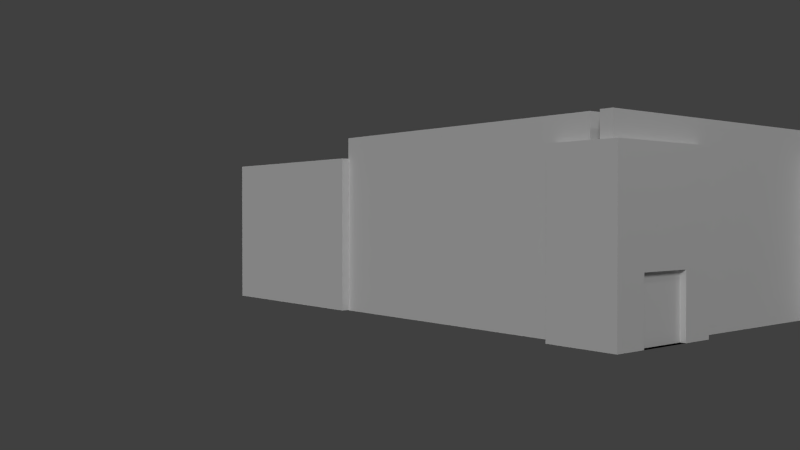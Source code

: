 # Source: youthhouse1a.blend  (saved by Blender 2.69.0; exported with 4.5.12 LTS)
import bpy
from mathutils import Matrix  # noqa: F401  (used for matrix-valued properties, if any)

bpy.ops.wm.read_factory_settings(use_empty=True)
scene = bpy.context.scene
scene.name = 'Scene'

# ---- collections
col_collection_1 = bpy.data.collections.new('Collection 1'); scene.collection.children.link(col_collection_1)

# ---- materials (node trees are filled in below, after node groups)
mat_material_001 = bpy.data.materials.new('Material.001')
mat_material_001.alpha_threshold = 0.0
mat_material_001.use_transparent_shadow = False
mat_material_001.roughness = 0.5
mat_material_001.specular_intensity = 0.0
mat_material_001.line_color = (0.0, 0.0, 0.0, 1.0)
mat_door1 = bpy.data.materials.new('door1')
mat_door1.alpha_threshold = 0.0
mat_door1.use_transparent_shadow = False
mat_door1.roughness = 0.5
mat_door1.specular_intensity = 0.08247
mat_door1.line_color = (0.0, 0.0, 0.0, 1.0)
mat_material_002 = bpy.data.materials.new('Material.002')
mat_material_002.alpha_threshold = 0.0
mat_material_002.use_transparent_shadow = False
mat_material_002.roughness = 0.5
mat_material_002.specular_intensity = 0.08247
mat_material_002.line_color = (0.0, 0.0, 0.0, 1.0)
mat_material = bpy.data.materials.new('Material')
mat_material.alpha_threshold = 0.0
mat_material.use_transparent_shadow = False
mat_material.roughness = 0.5
mat_material.specular_intensity = 0.0
mat_material.line_color = (0.0, 0.0, 0.0, 1.0)

# ---- material node trees

# ---- world
world_world = bpy.data.worlds.new('World'); scene.world = world_world
world_world.color = (0.05088, 0.05088, 0.05088)
world_world.use_sun_shadow = False
world_world.sun_shadow_jitter_overblur = 0.0
world_world.cycles.sampling_method = 'MANUAL'
world_world.cycles.sample_map_resolution = 256

# ---- cameras
cam_camera = bpy.data.cameras.new('Camera')
cam_camera.clip_end = 100.0
cam_camera.lens = 35.0
cam_camera.sensor_width = 32.0
cam_camera.sensor_height = 18.0
cam_camera.ortho_scale = 7.314
cam_camera.dof.focus_distance = 0.0
cam_camera.dof.aperture_fstop = 128.0

# ---- lights
light_lamp_001 = bpy.data.lights.new('Lamp.001', 'POINT')
light_lamp_001.transmission_factor = 0.0
light_lamp_001.cutoff_distance = 30.0
light_lamp_001.energy = 100.0
light_lamp_001.shadow_buffer_clip_start = 1.001
light_lamp_001.shadow_soft_size = 0.1
light_lamp_001.shadow_maximum_resolution = 0.006
light_lamp_001.use_absolute_resolution = True
light_lamp_001.cycles.use_multiple_importance_sampling = False
light_lamp = bpy.data.lights.new('Lamp', 'SUN')
light_lamp.transmission_factor = 0.0
light_lamp.cutoff_distance = 30.0
light_lamp.angle = 0.1993
light_lamp.energy = 1.0
light_lamp.shadow_buffer_clip_start = 1.001
light_lamp.shadow_soft_size = 0.1
light_lamp.shadow_cascade_max_distance = 1000.0
light_lamp.cycles.use_multiple_importance_sampling = False

# ---- meshes
me_ascascv_001 = bpy.data.meshes.new('ascascv.001')
me_ascascv_001.from_pydata([(1.0, 1.0, -1.0), (1.0, -1.0, -1.0), (-1.0, -1.0, -1.0), (-1.0, 1.0, -1.0), (1.0, 1.0, 1.0), (1.0, -1.0, 1.0), (-1.0, -1.0, 1.0), (-1.0, 1.0, 1.0)], [], [(0, 1, 2, 3), (4, 7, 6, 5), (0, 4, 5, 1), (1, 5, 6, 2), (2, 6, 7, 3), (4, 0, 3, 7)])
_uv = me_ascascv_001.uv_layers.new(name='UVMap')
_uv.uv.foreach_set('vector', [1.0, 0.0, 1.0, 0.0, 1.694e-07, 0.0, 3.389e-07, 0.0, 1.0, 1.0, 1.694e-07, 1.0, 0.0, 1.0, 1.0, 1.0, 1.0, 0.0, 1.0, 1.0, 1.0, 1.0, 1.0, 0.0, 1.0, 0.0, 1.0, 1.0, 0.0, 1.0, 1.694e-07, 0.0, 1.694e-07, 0.0, 0.0, 1.0, 1.694e-07, 1.0, 3.389e-07, 0.0, 1.0, 1.0, 1.0, 0.0, 3.389e-07, 0.0, 1.694e-07, 1.0])
me_ascascv_001.materials.append(mat_material_001)
me_ascascv_001.use_remesh_preserve_volume = False
me_ascascv_001.use_remesh_preserve_attributes = False
me_ascascv_001.use_mirror_vertex_groups = False
me_ascascv_001.update()
me_cube_001a_001 = bpy.data.meshes.new('Cube.001a.001')
me_cube_001a_001.from_pydata([(0.839, -0.3362, -1.0), (0.839, 0.7866, -1.0), (0.839, 0.7866, -0.26), (0.839, -0.3362, -0.26)], [], [(2, 3, 0, 1)])
_uv = me_cube_001a_001.uv_layers.new(name='UVMap')
_uv.uv.foreach_set('vector', [0.9999, 1.005, 8.525e-05, 1.005, 8.519e-05, 8.519e-05, 0.9999, 8.519e-05])
_ca = me_cube_001a_001.color_attributes.new('Col', 'BYTE_COLOR', 'CORNER')
_ca.data.foreach_set('color', [1.0, 1.0, 1.0, 1.0, 1.0, 1.0, 1.0, 1.0, 1.0, 1.0, 1.0, 1.0, 1.0, 1.0, 1.0, 1.0])
me_cube_001a_001.materials.append(mat_door1)
me_cube_001a_001.use_remesh_preserve_volume = False
me_cube_001a_001.use_remesh_preserve_attributes = False
me_cube_001a_001.use_mirror_vertex_groups = False
me_cube_001a_001.update()
me_cube_001a = bpy.data.meshes.new('Cube.001a')
me_cube_001a.from_pydata([(-1.0, -1.0, -1.0), (-1.0, 1.45, -1.0), (1.0, 1.45, -1.0), (1.0, -1.0, -1.0), (-1.0, -1.0, 1.0), (-1.0, 1.45, 1.0), (1.0, 1.45, 1.0), (1.0, -1.0, 1.0), (-1.0, -0.3362, 1.0), (-1.0, 0.7866, 1.0), (-1.0, 0.7866, -1.0), (-1.0, -0.3362, -1.0), (1.0, 0.7866, 1.0), (1.0, -0.3362, 1.0), (1.0, -0.3362, -1.0), (1.0, 0.7866, -1.0), (-1.0, -1.0, -0.26), (-1.0, 1.45, -0.26), (1.0, 1.45, -0.26), (1.0, -1.0, -0.26), (-1.0, -0.3362, -0.26), (-1.0, 0.7866, -0.26), (1.0, 0.7866, -0.26), (1.0, -0.3362, -0.26), (0.839, -0.3362, -1.0), (0.839, 0.7866, -1.0), (0.839, 0.7866, -0.26), (0.839, -0.3362, -0.26)], [], [(21, 17, 1, 10), (17, 18, 2, 1), (23, 19, 3, 14), (19, 16, 0, 3), (10, 1, 2, 15), (12, 6, 5, 9), (16, 20, 11, 0), (20, 21, 10, 11), (18, 22, 15, 2), (22, 23, 27, 26), (0, 11, 14, 3), (11, 10, 15, 14), (7, 13, 8, 4), (13, 12, 9, 8), (9, 5, 17, 21), (5, 6, 18, 17), (13, 7, 19, 23), (7, 4, 16, 19), (4, 8, 20, 16), (8, 9, 21, 20), (6, 12, 22, 18), (12, 13, 23, 22), (23, 14, 24, 27), (15, 22, 26, 25), (14, 15, 25, 24)])
_uv = me_cube_001a.uv_layers.new(name='UVMap')
_uv.uv.foreach_set('vector', [0.1655, 0.3203, 0.4427, 0.3203, 0.4427, -0.02013, 0.1655, -0.02013, 1.05, 0.3203, 1.247, 0.3203, 1.247, -0.02013, 1.05, -0.02013, 0.5318, 0.3203, 0.2546, 0.3203, 0.2546, -0.02013, 0.5318, -0.02013, 1.05, 0.3203, -0.02607, 0.3203, -0.02607, -0.02013, 1.05, -0.02013, 1.05, 0.1131, 1.05, 0.4184, 1.247, 0.4184, 1.247, 0.1131, 1.05, 0.1131, 1.05, 0.4184, -0.02607, 0.4184, -0.02607, 0.1131, 0.2546, 0.3203, 0.5318, 0.3203, 0.5318, -0.02013, 0.2546, -0.02013, 0.5318, 0.3203, 1.242, 0.3203, 1.242, -0.02013, 0.5318, -0.02013, 0.4427, 0.3203, 0.1655, 0.3203, 0.1655, -0.02013, 0.4427, -0.02013, 0.0, 0.0, 0.0, 0.0, 0.0, 0.0, 0.0, 0.0, 1.05, 0.2112, 1.05, 0.5166, 1.247, 0.5166, 1.247, 0.2112, 1.05, 0.5166, 1.05, 1.143, 1.247, 1.143, 1.247, 0.5166, 1.05, 0.2112, 1.05, 0.5166, -0.02607, 0.5166, -0.02607, 0.2112, 1.05, 0.5166, 1.05, 1.143, -0.02607, 1.143, -0.02607, 0.5166, 0.1655, 1.01, 0.4427, 1.01, 0.4427, 0.3203, 0.1655, 0.3203, 1.05, 1.01, 1.247, 1.01, 1.247, 0.3203, 1.05, 0.3203, 0.5318, 1.01, 0.2546, 1.01, 0.2546, 0.3203, 0.5318, 0.3203, 1.05, 1.01, -0.02607, 1.01, -0.02607, 0.3203, 1.05, 0.3203, 0.2546, 1.01, 0.5318, 1.01, 0.5318, 0.3203, 0.2546, 0.3203, 0.5318, 1.01, 1.242, 1.01, 1.242, 0.3203, 0.5318, 0.3203, 0.4427, 1.01, 0.1655, 1.01, 0.1655, 0.3203, 0.4427, 0.3203, 0.9999, 1.001, 7.754e-05, 1.001, 7.754e-05, 7.754e-05, 0.9999, 7.76e-05, 1.05, 0.3203, 1.05, -0.02013, 0.9832, -0.02013, 0.9832, 0.3203, 1.05, 1.01, 1.05, 1.389, 0.9832, 1.389, 0.9832, 1.01, 1.05, 0.5166, 1.05, 1.143, 0.9832, 1.143, 0.9832, 0.5166])
_ca = me_cube_001a.color_attributes.new('Col', 'BYTE_COLOR', 'CORNER')
_ca.data.foreach_set('color', [1.0, 1.0, 1.0, 1.0, 1.0, 1.0, 1.0, 1.0, 1.0, 1.0, 1.0, 1.0, 1.0, 1.0, 1.0, 1.0, 1.0, 1.0, 1.0, 1.0, 1.0, 1.0, 1.0, 1.0, 1.0, 1.0, 1.0, 1.0, 1.0, 1.0, 1.0, 1.0, 1.0, 1.0, 1.0, 1.0, 1.0, 1.0, 1.0, 1.0, 1.0, 1.0, 1.0, 1.0, 1.0, 1.0, 1.0, 1.0, 1.0, 1.0, 1.0, 1.0, 1.0, 1.0, 1.0, 1.0, 1.0, 1.0, 1.0, 1.0, 1.0, 1.0, 1.0, 1.0, 1.0, 1.0, 1.0, 1.0, 1.0, 1.0, 1.0, 1.0, 1.0, 1.0, 1.0, 1.0, 1.0, 1.0, 1.0, 1.0, 1.0, 1.0, 1.0, 1.0, 1.0, 1.0, 1.0, 1.0, 1.0, 1.0, 1.0, 1.0, 1.0, 1.0, 1.0, 1.0, 1.0, 1.0, 1.0, 1.0, 1.0, 1.0, 1.0, 1.0, 1.0, 1.0, 1.0, 1.0, 1.0, 1.0, 1.0, 1.0, 1.0, 1.0, 1.0, 1.0, 1.0, 1.0, 1.0, 1.0, 1.0, 1.0, 1.0, 1.0, 1.0, 1.0, 1.0, 1.0, 1.0, 1.0, 1.0, 1.0, 1.0, 1.0, 1.0, 1.0, 1.0, 1.0, 1.0, 1.0, 1.0, 1.0, 1.0, 1.0, 1.0, 1.0, 1.0, 1.0, 1.0, 1.0, 1.0, 1.0, 1.0, 1.0, 1.0, 1.0, 1.0, 1.0, 1.0, 1.0, 1.0, 1.0, 1.0, 1.0, 1.0, 1.0, 1.0, 1.0, 1.0, 1.0, 1.0, 1.0, 1.0, 1.0, 1.0, 1.0, 1.0, 1.0, 1.0, 1.0, 1.0, 1.0, 1.0, 1.0, 1.0, 1.0, 1.0, 1.0, 1.0, 1.0, 1.0, 1.0, 1.0, 1.0, 1.0, 1.0, 1.0, 1.0, 1.0, 1.0, 1.0, 1.0, 1.0, 1.0, 1.0, 1.0, 1.0, 1.0, 1.0, 1.0, 1.0, 1.0, 1.0, 1.0, 1.0, 1.0, 1.0, 1.0, 1.0, 1.0, 1.0, 1.0, 1.0, 1.0, 1.0, 1.0, 1.0, 1.0, 1.0, 1.0, 1.0, 1.0, 1.0, 1.0, 1.0, 1.0, 1.0, 1.0, 1.0, 1.0, 1.0, 1.0, 1.0, 1.0, 1.0, 1.0, 1.0, 1.0, 1.0, 1.0, 1.0, 1.0, 1.0, 1.0, 1.0, 1.0, 1.0, 1.0, 1.0, 1.0, 1.0, 1.0, 1.0, 1.0, 1.0, 1.0, 1.0, 1.0, 1.0, 1.0, 1.0, 1.0, 1.0, 1.0, 1.0, 1.0, 1.0, 1.0, 1.0, 1.0, 1.0, 1.0, 1.0, 1.0, 1.0, 1.0, 1.0, 1.0, 1.0, 1.0, 1.0, 1.0, 1.0, 1.0, 1.0, 1.0, 1.0, 1.0, 1.0, 1.0, 1.0, 1.0, 1.0, 1.0, 1.0, 1.0, 1.0, 1.0, 1.0, 1.0, 1.0, 1.0, 1.0, 1.0, 1.0, 1.0, 1.0, 1.0, 1.0, 1.0, 1.0, 1.0, 1.0, 1.0, 1.0, 1.0, 1.0, 1.0, 1.0, 1.0, 1.0, 1.0, 1.0, 1.0, 1.0, 1.0, 1.0, 1.0, 1.0, 1.0, 1.0, 1.0, 1.0, 1.0, 1.0, 1.0, 1.0, 1.0, 1.0, 1.0, 1.0, 1.0, 1.0, 1.0, 1.0, 1.0, 1.0, 1.0, 1.0, 1.0, 1.0, 1.0, 1.0, 1.0, 1.0, 1.0, 1.0, 1.0, 1.0, 1.0, 1.0, 1.0, 1.0, 1.0, 1.0, 1.0, 1.0, 1.0, 1.0, 1.0, 1.0, 1.0, 1.0, 1.0, 1.0, 1.0, 1.0, 1.0, 1.0, 1.0, 1.0, 1.0, 1.0, 1.0, 1.0, 1.0, 1.0, 1.0, 1.0, 1.0])
me_cube_001a.materials.append(mat_material_002)
me_cube_001a.use_remesh_preserve_volume = False
me_cube_001a.use_remesh_preserve_attributes = False
me_cube_001a.use_mirror_vertex_groups = False
me_cube_001a.update()
me_square111 = bpy.data.meshes.new('square111')
me_square111.from_pydata([(1.0, 1.0, -1.0), (1.0, -1.0, -1.0), (-1.0, -1.0, -1.0), (-1.0, 1.0, -1.0), (1.0, 1.0, 1.0), (1.0, -1.0, 1.0), (-1.0, -1.0, 1.0), (-1.0, 1.0, 1.0)], [], [(0, 1, 2, 3), (4, 7, 6, 5), (0, 4, 5, 1), (1, 5, 6, 2), (2, 6, 7, 3), (4, 0, 3, 7)])
_uv = me_square111.uv_layers.new(name='UVMap')
_uv.uv.foreach_set('vector', [-0.004165, 0.9993, -0.004165, 0.0006804, 1.004, 0.0006805, 1.004, 0.9993, -0.004165, 0.9993, -0.004165, 0.0006804, 1.004, 0.0006805, 1.004, 0.9993, -0.004165, 0.9993, -0.004165, 0.0006804, 1.004, 0.0006805, 1.004, 0.9993, -0.004165, 0.9993, -0.004165, 0.0006804, 1.004, 0.0006805, 1.004, 0.9993, -0.004165, 0.9993, -0.004165, 0.0006804, 1.004, 0.0006805, 1.004, 0.9993, -0.004165, 0.9993, -0.004165, 0.0006804, 1.004, 0.0006805, 1.004, 0.9993])
me_square111.materials.append(mat_material)
me_square111.use_remesh_preserve_volume = False
me_square111.use_remesh_preserve_attributes = False
me_square111.use_mirror_vertex_groups = False
me_square111.update()
me_cube_000 = bpy.data.meshes.new('Cube.000')
me_cube_000.from_pydata([(-1.0, -1.0, -1.0), (-1.0, 1.45, -1.0), (1.0, 1.45, -1.0), (1.0, -1.0, -1.0), (-1.0, -1.0, 1.0), (-1.0, 1.45, 1.0), (1.0, 1.45, 1.0), (1.0, -1.0, 1.0), (-1.0, -0.3362, 1.0), (-1.0, 0.7866, 1.0), (-1.0, 0.7866, -1.0), (-1.0, -0.3362, -1.0), (1.0, 0.7866, 1.0), (1.0, -0.3362, 1.0), (1.0, -0.3362, -1.0), (1.0, 0.7866, -1.0), (-1.0, -1.0, -0.26), (-1.0, 1.45, -0.26), (1.0, 1.45, -0.26), (1.0, -1.0, -0.26), (-1.0, -0.3362, -0.26), (-1.0, 0.7866, -0.26), (1.0, 0.7866, -0.26), (1.0, -0.3362, -0.26), (0.839, -0.3362, -1.0), (0.839, 0.7866, -1.0), (0.839, 0.7866, -0.26), (0.839, -0.3362, -0.26)], [], [(21, 17, 1, 10), (17, 18, 2, 1), (23, 19, 3, 14), (19, 16, 0, 3), (10, 1, 2, 15), (12, 6, 5, 9), (16, 20, 11, 0), (20, 21, 10, 11), (18, 22, 15, 2), (22, 23, 27, 26), (0, 11, 14, 3), (11, 10, 15, 14), (7, 13, 8, 4), (13, 12, 9, 8), (9, 5, 17, 21), (5, 6, 18, 17), (13, 7, 19, 23), (7, 4, 16, 19), (4, 8, 20, 16), (8, 9, 21, 20), (6, 12, 22, 18), (12, 13, 23, 22), (26, 27, 24, 25), (23, 14, 24, 27), (15, 22, 26, 25), (14, 15, 25, 24)])
_uv = me_cube_000.uv_layers.new(name='UVMap')
_uv.uv.foreach_set('vector', [0.1655, 0.3203, 0.4427, 0.3203, 0.4427, -0.02013, 0.1655, -0.02013, 1.05, 0.3203, 1.247, 0.3203, 1.247, -0.02013, 1.05, -0.02013, 0.5318, 0.3203, 0.2546, 0.3203, 0.2546, -0.02013, 0.5318, -0.02013, 1.05, 0.3203, -0.02607, 0.3203, -0.02607, -0.02013, 1.05, -0.02013, 1.05, 0.1131, 1.05, 0.4184, 1.247, 0.4184, 1.247, 0.1131, 1.05, 0.1131, 1.05, 0.4184, -0.02607, 0.4184, -0.02607, 0.1131, 0.2546, 0.3203, 0.5318, 0.3203, 0.5318, -0.02013, 0.2546, -0.02013, 0.5318, 0.3203, 1.242, 0.3203, 1.242, -0.02013, 0.5318, -0.02013, 0.4427, 0.3203, 0.1655, 0.3203, 0.1655, -0.02013, 0.4427, -0.02013, 0.0, 0.0, 0.0, 0.0, 0.0, 0.0, 0.0, 0.0, 1.05, 0.2112, 1.05, 0.5166, 1.247, 0.5166, 1.247, 0.2112, 1.05, 0.5166, 1.05, 1.143, 1.247, 1.143, 1.247, 0.5166, 1.05, 0.2112, 1.05, 0.5166, -0.02607, 0.5166, -0.02607, 0.2112, 1.05, 0.5166, 1.05, 1.143, -0.02607, 1.143, -0.02607, 0.5166, 0.1655, 1.01, 0.4427, 1.01, 0.4427, 0.3203, 0.1655, 0.3203, 1.05, 1.01, 1.247, 1.01, 1.247, 0.3203, 1.05, 0.3203, 0.5318, 1.01, 0.2546, 1.01, 0.2546, 0.3203, 0.5318, 0.3203, 1.05, 1.01, -0.02607, 1.01, -0.02607, 0.3203, 1.05, 0.3203, 0.2546, 1.01, 0.5318, 1.01, 0.5318, 0.3203, 0.2546, 0.3203, 0.5318, 1.01, 1.242, 1.01, 1.242, 0.3203, 0.5318, 0.3203, 0.4427, 1.01, 0.1655, 1.01, 0.1655, 0.3203, 0.4427, 0.3203, 0.0, 0.0, 0.0, 0.0, 0.0, 0.0, 0.0, 0.0, 0.9999, 1.005, 8.525e-05, 1.005, 8.519e-05, 8.519e-05, 0.9999, 8.519e-05, 1.05, 0.3203, 1.05, -0.02013, 0.9832, -0.02013, 0.9832, 0.3203, 1.05, 1.01, 1.05, 1.389, 0.9832, 1.389, 0.9832, 1.01, 1.05, 0.5166, 1.05, 1.143, 0.9832, 1.143, 0.9832, 0.5166])
_ca = me_cube_000.color_attributes.new('Col', 'BYTE_COLOR', 'CORNER')
_ca.data.foreach_set('color', [1.0, 1.0, 1.0, 1.0, 1.0, 1.0, 1.0, 1.0, 1.0, 1.0, 1.0, 1.0, 1.0, 1.0, 1.0, 1.0, 1.0, 1.0, 1.0, 1.0, 1.0, 1.0, 1.0, 1.0, 1.0, 1.0, 1.0, 1.0, 1.0, 1.0, 1.0, 1.0, 1.0, 1.0, 1.0, 1.0, 1.0, 1.0, 1.0, 1.0, 1.0, 1.0, 1.0, 1.0, 1.0, 1.0, 1.0, 1.0, 1.0, 1.0, 1.0, 1.0, 1.0, 1.0, 1.0, 1.0, 1.0, 1.0, 1.0, 1.0, 1.0, 1.0, 1.0, 1.0, 1.0, 1.0, 1.0, 1.0, 1.0, 1.0, 1.0, 1.0, 1.0, 1.0, 1.0, 1.0, 1.0, 1.0, 1.0, 1.0, 1.0, 1.0, 1.0, 1.0, 1.0, 1.0, 1.0, 1.0, 1.0, 1.0, 1.0, 1.0, 1.0, 1.0, 1.0, 1.0, 1.0, 1.0, 1.0, 1.0, 1.0, 1.0, 1.0, 1.0, 1.0, 1.0, 1.0, 1.0, 1.0, 1.0, 1.0, 1.0, 1.0, 1.0, 1.0, 1.0, 1.0, 1.0, 1.0, 1.0, 1.0, 1.0, 1.0, 1.0, 1.0, 1.0, 1.0, 1.0, 1.0, 1.0, 1.0, 1.0, 1.0, 1.0, 1.0, 1.0, 1.0, 1.0, 1.0, 1.0, 1.0, 1.0, 1.0, 1.0, 1.0, 1.0, 1.0, 1.0, 1.0, 1.0, 1.0, 1.0, 1.0, 1.0, 1.0, 1.0, 1.0, 1.0, 1.0, 1.0, 1.0, 1.0, 1.0, 1.0, 1.0, 1.0, 1.0, 1.0, 1.0, 1.0, 1.0, 1.0, 1.0, 1.0, 1.0, 1.0, 1.0, 1.0, 1.0, 1.0, 1.0, 1.0, 1.0, 1.0, 1.0, 1.0, 1.0, 1.0, 1.0, 1.0, 1.0, 1.0, 1.0, 1.0, 1.0, 1.0, 1.0, 1.0, 1.0, 1.0, 1.0, 1.0, 1.0, 1.0, 1.0, 1.0, 1.0, 1.0, 1.0, 1.0, 1.0, 1.0, 1.0, 1.0, 1.0, 1.0, 1.0, 1.0, 1.0, 1.0, 1.0, 1.0, 1.0, 1.0, 1.0, 1.0, 1.0, 1.0, 1.0, 1.0, 1.0, 1.0, 1.0, 1.0, 1.0, 1.0, 1.0, 1.0, 1.0, 1.0, 1.0, 1.0, 1.0, 1.0, 1.0, 1.0, 1.0, 1.0, 1.0, 1.0, 1.0, 1.0, 1.0, 1.0, 1.0, 1.0, 1.0, 1.0, 1.0, 1.0, 1.0, 1.0, 1.0, 1.0, 1.0, 1.0, 1.0, 1.0, 1.0, 1.0, 1.0, 1.0, 1.0, 1.0, 1.0, 1.0, 1.0, 1.0, 1.0, 1.0, 1.0, 1.0, 1.0, 1.0, 1.0, 1.0, 1.0, 1.0, 1.0, 1.0, 1.0, 1.0, 1.0, 1.0, 1.0, 1.0, 1.0, 1.0, 1.0, 1.0, 1.0, 1.0, 1.0, 1.0, 1.0, 1.0, 1.0, 1.0, 1.0, 1.0, 1.0, 1.0, 1.0, 1.0, 1.0, 1.0, 1.0, 1.0, 1.0, 1.0, 1.0, 1.0, 1.0, 1.0, 1.0, 1.0, 1.0, 1.0, 1.0, 1.0, 1.0, 1.0, 1.0, 1.0, 1.0, 1.0, 1.0, 1.0, 1.0, 1.0, 1.0, 1.0, 1.0, 1.0, 1.0, 1.0, 1.0, 1.0, 1.0, 1.0, 1.0, 1.0, 1.0, 1.0, 1.0, 1.0, 1.0, 1.0, 1.0, 1.0, 1.0, 1.0, 1.0, 1.0, 1.0, 1.0, 1.0, 1.0, 1.0, 1.0, 1.0, 1.0, 1.0, 1.0, 1.0, 1.0, 1.0, 1.0, 1.0, 1.0, 1.0, 1.0, 1.0, 1.0, 1.0, 1.0, 1.0, 1.0, 1.0, 1.0, 1.0, 1.0, 1.0, 1.0, 1.0, 1.0, 1.0, 1.0, 1.0, 1.0, 1.0, 1.0, 1.0, 1.0, 1.0, 1.0, 1.0, 1.0, 1.0, 1.0, 1.0, 1.0, 1.0, 1.0, 1.0, 1.0])
me_cube_000.materials.append(mat_material_002)
me_cube_000.use_remesh_preserve_volume = False
me_cube_000.use_remesh_preserve_attributes = False
me_cube_000.use_mirror_vertex_groups = False
me_cube_000.update()
me_ascascv = bpy.data.meshes.new('ascascv')
me_ascascv.from_pydata([(1.0, 1.0, -1.0), (1.0, -1.0, -1.0), (-1.0, -1.0, -1.0), (-1.0, 1.0, -1.0), (1.0, 1.0, 1.0), (1.0, -1.0, 1.0), (-1.0, -1.0, 1.0), (-1.0, 1.0, 1.0)], [], [(0, 1, 2, 3), (4, 7, 6, 5), (0, 4, 5, 1), (1, 5, 6, 2), (2, 6, 7, 3), (4, 0, 3, 7)])
_uv = me_ascascv.uv_layers.new(name='UVMap')
_uv.uv.foreach_set('vector', [1.0, 0.0, 1.0, 0.0, 1.694e-07, 0.0, 3.389e-07, 0.0, 1.0, 1.0, 1.694e-07, 1.0, 0.0, 1.0, 1.0, 1.0, 1.0, 0.0, 1.0, 1.0, 1.0, 1.0, 1.0, 0.0, 1.0, 0.0, 1.0, 1.0, 0.0, 1.0, 1.694e-07, 0.0, 1.694e-07, 0.0, 0.0, 1.0, 1.694e-07, 1.0, 3.389e-07, 0.0, 1.0, 1.0, 1.0, 0.0, 3.389e-07, 0.0, 1.694e-07, 1.0])
me_ascascv.materials.append(mat_material_001)
me_ascascv.use_remesh_preserve_volume = False
me_ascascv.use_remesh_preserve_attributes = False
me_ascascv.use_mirror_vertex_groups = False
me_ascascv.update()
me_cube_008 = bpy.data.meshes.new('Cube.008')
me_cube_008.from_pydata([(1.0, 1.0, -1.0), (1.0, -1.0, -1.0), (-1.0, -1.0, -1.0), (-1.0, 1.0, -1.0), (1.0, 1.0, 1.0), (1.0, -1.0, 1.0), (-1.0, -1.0, 1.0), (-1.0, 1.0, 1.0)], [], [(0, 1, 2, 3), (4, 7, 6, 5), (0, 4, 5, 1), (1, 5, 6, 2), (2, 6, 7, 3), (4, 0, 3, 7)])
_uv = me_cube_008.uv_layers.new(name='UVMap')
_uv.uv.foreach_set('vector', [-0.004165, 0.9993, -0.004165, 0.0006804, 1.004, 0.0006805, 1.004, 0.9993, -0.004165, 0.9993, -0.004165, 0.0006804, 1.004, 0.0006805, 1.004, 0.9993, -0.004165, 0.9993, -0.004165, 0.0006804, 1.004, 0.0006805, 1.004, 0.9993, -0.004165, 0.9993, -0.004165, 0.0006804, 1.004, 0.0006805, 1.004, 0.9993, -0.004165, 0.9993, -0.004165, 0.0006804, 1.004, 0.0006805, 1.004, 0.9993, -0.004165, 0.9993, -0.004165, 0.0006804, 1.004, 0.0006805, 1.004, 0.9993])
me_cube_008.materials.append(mat_material)
me_cube_008.use_remesh_preserve_volume = False
me_cube_008.use_remesh_preserve_attributes = False
me_cube_008.use_mirror_vertex_groups = False
me_cube_008.update()

# ---- objects
ob_ascsa_001 = bpy.data.objects.new('ascsa.001', me_ascascv_001)
ob_cube_002 = bpy.data.objects.new('Cube.002', me_cube_001a_001)
ob_cube_001 = bpy.data.objects.new('Cube.001', me_cube_001a)
ob_squaresdi = bpy.data.objects.new('squaresdi', me_square111)
ob_cube_004 = bpy.data.objects.new('Cube.004', me_cube_000)
ob_lamp_001 = bpy.data.objects.new('Lamp.001', light_lamp_001)
ob_ascsa = bpy.data.objects.new('ascsa', me_ascascv)
ob_cube = bpy.data.objects.new('Cube', me_cube_008)
ob_lamp = bpy.data.objects.new('Lamp', light_lamp)
ob_camera = bpy.data.objects.new('Camera', cam_camera)

# ---- transforms, parenting, visibility, modifiers, constraints
ob_ascsa_001.location = (3.722, 5.804, 1.098)
ob_ascsa_001.rotation_euler = (5.96e-08, -5.96e-08, -1.571)
ob_ascsa_001.scale = (1.436, 0.0825, 1.072)
ob_ascsa_001.lock_rotations_4d = False
ob_ascsa_001.empty_display_type = 'ARROWS'
ob_ascsa_001.lineart.crease_threshold = 0.0
ob_cube_002.location = (3.239, 0.4142, 1.075)
ob_cube_002.rotation_euler = (0.0, -0.0, -6.283)
ob_cube_002.scale = (0.4652, 0.6652, 1.068)
ob_cube_002.lineart.crease_threshold = 0.0
ob_cube_001.location = (3.239, 0.4142, 1.075)
ob_cube_001.rotation_euler = (0.0, -0.0, -6.283)
ob_cube_001.scale = (0.4652, 0.6652, 1.068)
ob_cube_001.lineart.crease_threshold = 0.0
ob_squaresdi.location = (3.475, 2.008, 1.24)
ob_squaresdi.rotation_euler = (0.0, -0.0, -1.571)
ob_squaresdi.scale = (2.143, 0.0825, 1.22)
ob_squaresdi.lock_rotations_4d = False
ob_squaresdi.empty_display_type = 'ARROWS'
ob_squaresdi.lineart.crease_threshold = 0.0
ob_cube_004.location = (3.32, 4.358, 1.075)
ob_cube_004.rotation_euler = (0.0, -0.0, -4.712)
ob_cube_004.scale = (0.4652, 0.6652, 1.068)
ob_cube_004.lineart.crease_threshold = 0.0
ob_lamp_001.location = (7.764, -0.1163, 7.144)
ob_lamp_001.rotation_euler = (0.6503, 0.05522, 1.866)
ob_lamp_001.lock_rotations_4d = False
ob_lamp_001.empty_display_type = 'ARROWS'
ob_lamp_001.color = (0.0, 0.0, 0.0, 0.0)
ob_lamp_001.lineart.crease_threshold = 0.0
ob_ascsa.location = (-2.48, -0.1177, 1.098)
ob_ascsa.scale = (1.436, 0.0825, 1.072)
ob_ascsa.lock_rotations_4d = False
ob_ascsa.empty_display_type = 'ARROWS'
ob_ascsa.lineart.crease_threshold = 0.0
ob_cube.location = (1.085, 0.0, 1.24)
ob_cube.scale = (2.143, 0.0825, 1.22)
ob_cube.lock_rotations_4d = False
ob_cube.empty_display_type = 'ARROWS'
ob_cube.lineart.crease_threshold = 0.0
ob_lamp.location = (1.702, -4.764, 7.144)
ob_lamp.rotation_euler = (-0.1738, -1.172, 2.419)
ob_lamp.lock_rotations_4d = False
ob_lamp.empty_display_type = 'ARROWS'
ob_lamp.color = (0.0, 0.0, 0.0, 0.0)
ob_lamp.lineart.crease_threshold = 0.0
ob_camera.location = (9.035, -7.333, 1.403)
ob_camera.rotation_euler = (1.557, -4.717e-08, 0.889)
ob_camera.lock_rotations_4d = False
ob_camera.empty_display_type = 'ARROWS'
ob_camera.color = (0.0, 0.0, 0.0, 0.0)
ob_camera.display_type = 'WIRE'
ob_camera.lineart.crease_threshold = 0.0

# ---- collection membership
col_collection_1.objects.link(ob_ascsa_001)
col_collection_1.objects.link(ob_cube_002)
col_collection_1.objects.link(ob_cube_001)
col_collection_1.objects.link(ob_squaresdi)
col_collection_1.objects.link(ob_cube_004)
col_collection_1.objects.link(ob_lamp_001)
col_collection_1.objects.link(ob_ascsa)
col_collection_1.objects.link(ob_cube)
col_collection_1.objects.link(ob_lamp)
col_collection_1.objects.link(ob_camera)

# ---- scene / render settings (as saved in the file)
scene.camera = ob_camera
scene.frame_start = 1; scene.frame_end = 250; scene.frame_set(1)
scene.render.engine = 'BLENDER_EEVEE_NEXT'
scene.render.image_settings.compression = 90
scene.render.resolution_percentage = 50
scene.render.dither_intensity = 0.0
scene.cycles.use_denoising = False
scene.cycles.samples = 10
scene.cycles.sampling_pattern = 'TABULATED_SOBOL'
scene.cycles.light_sampling_threshold = 0.0
scene.cycles.use_adaptive_sampling = False
scene.cycles.use_light_tree = False
scene.cycles.blur_glossy = 0.0
scene.cycles.volume_bounces = 1
scene.cycles.pixel_filter_type = 'GAUSSIAN'
scene.cycles.sample_clamp_indirect = 0.0
scene.view_settings.view_transform = 'Standard'
bpy.context.view_layer.update()
